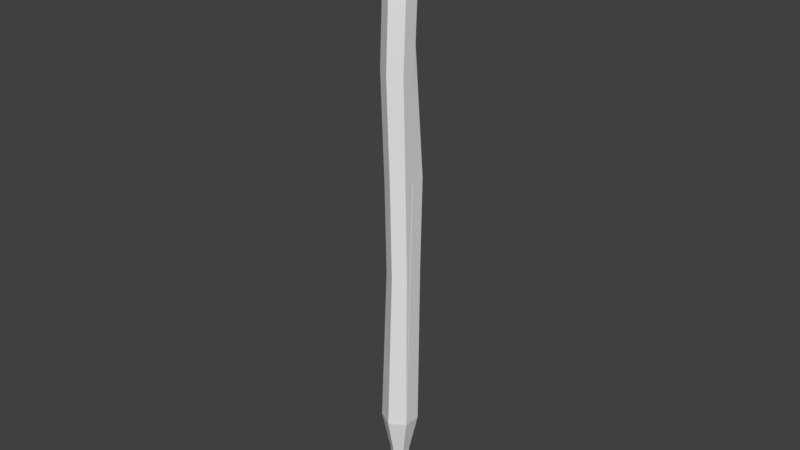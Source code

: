 # Source: SM_Torches_001.blend  (saved by Blender 2.79.0; exported with 4.5.12 LTS)
import bpy
from mathutils import Matrix  # noqa: F401  (used for matrix-valued properties, if any)

bpy.ops.wm.read_factory_settings(use_empty=True)
scene = bpy.context.scene
scene.name = 'Scene'

# ---- collections
col_collection_1 = bpy.data.collections.new('Collection 1'); scene.collection.children.link(col_collection_1)

# ---- materials (node trees are filled in below, after node groups)
mat_cloth = bpy.data.materials.new('Cloth')
mat_cloth.alpha_threshold = 0.0
mat_cloth.use_transparent_shadow = False
mat_cloth.roughness = 0.5
mat_cloth.line_color = (0.0, 0.0, 0.0, 1.0)
mat_stick = bpy.data.materials.new('Stick')
mat_stick.alpha_threshold = 0.0
mat_stick.use_transparent_shadow = False
mat_stick.roughness = 0.5

# ---- material node trees

# ---- world
world_world = bpy.data.worlds.new('World'); scene.world = world_world
world_world.color = (0.05088, 0.05088, 0.05088)
world_world.use_sun_shadow = False
world_world.sun_shadow_jitter_overblur = 0.0
world_world.cycles.sampling_method = 'MANUAL'

# ---- meshes
me_circle_001 = bpy.data.meshes.new('Circle.001')
me_circle_001.from_pydata([(9.933e-09, 0.5346, 0.0), (-0.4629, 0.2673, 0.0), (-0.4629, -0.2673, 0.0), (5.666e-08, -0.5346, 0.0), (0.4629, -0.2673, 0.0), (0.4629, 0.2673, 0.0), (0.06502, 0.5724, 3.08), (-0.2974, 0.3631, 3.08), (-0.2974, -0.05531, 3.08), (0.06502, -0.2645, 3.08), (0.4274, -0.05531, 3.08), (0.4274, 0.3631, 3.08), (0.008957, 0.7139, 4.765), (-0.3534, 0.5047, 4.765), (-0.3534, 0.08622, 4.765), (0.008957, -0.123, 4.765), (0.3713, 0.08622, 4.765), (0.3713, 0.5047, 4.765), (0.002945, 0.3801, 7.439), (-0.2947, 0.2083, 7.439), (-0.2947, -0.1354, 7.439), (0.002945, -0.3072, 7.439), (0.3006, -0.1354, 7.439), (0.3006, 0.2083, 7.439), (1.333e-08, 0.4323, 8.073), (-0.3838, 0.1978, 8.073), (-0.3838, -0.2606, 8.073), (5.207e-08, -0.485, 8.073), (0.3838, -0.2481, 8.073), (0.3838, 0.2087, 8.073), (1.928e-08, 0.2831, -0.7316), (-0.2452, 0.1416, -0.7316), (-0.2452, -0.1416, -0.7316), (4.403e-08, -0.2831, -0.7316), (0.2452, -0.1416, -0.7316), (0.2452, 0.1416, -0.7316), (2.55e-08, 0.1159, -1.762), (-0.1004, 0.05794, -1.762), (-0.1004, -0.05794, -1.762), (3.563e-08, -0.1159, -1.762), (0.1004, -0.05794, -1.762), (0.1004, 0.05794, -1.762), (-0.7842, 0.3864, 8.487), (0.06905, 0.8121, 8.614), (-0.7369, 0.3563, 8.63), (-0.7747, -0.4896, 8.635), (0.007169, -0.9422, 8.623), (0.7107, -0.6443, 8.604), (0.7918, 0.3759, 8.623), (0.07089, 0.8076, 8.711), (-0.7658, 0.311, 8.706), (-0.7448, -0.4831, 8.688), (-0.02423, -0.9621, 8.729), (0.7312, -0.6422, 8.699), (0.8096, 0.3551, 8.697), (0.1104, 0.8583, 8.786), (-0.7835, 0.3079, 8.777), (-0.7476, -0.4776, 8.751), (0.01692, -0.9722, 8.747), (0.7536, -0.6298, 8.768), (0.8285, 0.3695, 8.776), (0.1036, 0.8296, 8.851), (-0.7905, 0.3276, 8.862), (-0.77, -0.4961, 8.822), (0.003145, -0.9811, 8.829), (0.7614, -0.6465, 8.828), (0.8413, 0.3635, 8.841), (0.1135, 0.8318, 8.933), (-0.7635, 0.3502, 8.924), (-0.79, -0.507, 8.904), (-0.003041, -0.9884, 8.909), (0.717, -0.685, 8.943), (0.8342, 0.3437, 8.929), (0.1597, 0.8243, 8.948), (-0.7731, 0.309, 8.965), (-0.7983, -0.5056, 8.981), (-0.02863, -0.9968, 8.998), (0.7885, -0.6701, 8.944), (0.8776, 0.3593, 8.964), (0.1235, 0.8159, 9.048), (-0.7299, 0.375, 9.047), (-0.7892, -0.5033, 9.036), (0.03082, -1.004, 8.998), (0.7946, -0.6664, 9.004), (0.8663, 0.3597, 9.043), (0.2054, 0.8363, 9.179), (-0.742, 0.3349, 9.242), (-0.7718, -0.5271, 9.22), (0.01428, -0.9614, 9.249), (0.752, -0.6746, 9.226), (0.8832, 0.3341, 9.195), (0.133, 0.5574, 9.403), (-0.5309, 0.131, 9.374), (-0.4485, -0.3764, 9.367), (0.06867, -0.6952, 9.413), (0.639, -0.4459, 9.386), (0.7086, 0.2105, 9.36), (0.1181, 0.4174, 9.494), (-0.3663, 0.09657, 9.461), (-0.3429, -0.3257, 9.483), (0.1256, -0.6094, 9.458), (0.5044, -0.3577, 9.502), (0.5985, 0.2129, 9.48), (0.1514, 0.2931, 9.528), (-0.18, 0.05664, 9.579), (-0.1272, -0.2116, 9.549), (0.09926, -0.3664, 9.562), (0.3848, -0.1774, 9.559), (0.4226, 0.09689, 9.531), (0.7582, -0.5711, 8.487), (0.002932, -0.9634, 8.488), (0.7613, 0.0273, 8.617), (-0.7995, -0.4959, 8.494), (0.006639, 0.8539, 8.487), (0.7966, 0.4355, 8.496), (0.7503, -0.2688, 8.638), (0.7883, 0.0511, 8.722), (0.7738, -0.2871, 8.711), (0.7802, 0.006695, 8.784), (0.7568, -0.3368, 8.773), (0.8366, 0.007641, 8.809), (0.8071, -0.3495, 8.787), (0.851, 0.01172, 8.888), (0.743, -0.4237, 8.906), (0.8087, -0.05722, 8.962), (0.7714, -0.3768, 8.984), (0.8961, 0.01045, 8.971), (0.7935, -0.3656, 9.028), (0.8417, -0.01787, 9.205), (0.8088, -0.2758, 9.258), (0.6827, 0.0006728, 9.376), (0.6328, -0.2996, 9.36), (0.5454, -0.0009568, 9.485), (0.5296, -0.2334, 9.468), (0.4248, -0.009566, 9.576), (0.3898, -0.07275, 9.562), (0.7705, 0.09372, 8.493), (0.762, -0.2399, 8.49), (0.4893, -0.7234, 8.619), (0.2793, -0.83, 8.608), (0.4623, -0.784, 8.717), (0.2433, -0.8794, 8.713), (0.5043, -0.7671, 8.762), (0.2741, -0.8991, 8.734), (0.5066, -0.7633, 8.858), (0.2617, -0.9222, 8.806), (0.5286, -0.8104, 8.873), (0.2983, -0.8968, 8.879), (0.5227, -0.797, 8.967), (0.3011, -0.9072, 8.94), (0.441, -0.8333, 9.078), (0.2935, -0.9067, 9.011), (0.516, -0.8017, 9.215), (0.3125, -0.8353, 9.24), (0.4508, -0.5967, 9.364), (0.2785, -0.6184, 9.394), (0.4285, -0.4059, 9.472), (0.2399, -0.5887, 9.453), (0.277, -0.2741, 9.551), (0.2354, -0.347, 9.509), (0.5085, -0.7059, 8.488), (0.2588, -0.83, 8.488), (0.3297, 0.6973, 8.618), (0.5633, 0.5375, 8.626), (0.3439, 0.6687, 8.677), (0.6022, 0.5361, 8.689), (0.3083, 0.6542, 8.786), (0.5852, 0.5143, 8.77), (0.3681, 0.7279, 8.866), (0.5981, 0.5302, 8.854), (0.438, 0.741, 8.883), (0.6177, 0.5446, 8.935), (0.3974, 0.7172, 8.994), (0.6775, 0.5627, 8.959), (0.3872, 0.6846, 9.042), (0.6356, 0.5317, 9.042), (0.4276, 0.7081, 9.221), (0.6826, 0.5471, 9.198), (0.3241, 0.4765, 9.403), (0.5357, 0.3878, 9.391), (0.306, 0.372, 9.482), (0.4674, 0.3041, 9.478), (0.2107, 0.1515, 9.561), (0.314, 0.09798, 9.534), (0.2809, 0.7345, 8.491), (0.5513, 0.6032, 8.494), (-0.7647, -0.1963, 8.62), (-0.7609, 0.07032, 8.629), (-0.7759, -0.2137, 8.699), (-0.7726, 0.09014, 8.732), (-0.7864, -0.2142, 8.767), (-0.7762, 0.0415, 8.752), (-0.8153, -0.198, 8.873), (-0.7646, 0.05644, 8.814), (-0.7611, -0.1766, 8.902), (-0.7639, 0.06804, 8.891), (-0.8348, -0.2516, 8.989), (-0.7749, 0.05551, 8.957), (-0.7629, -0.2039, 9.008), (-0.7779, 0.05785, 9.027), (-0.801, -0.2444, 9.252), (-0.7379, 0.07677, 9.221), (-0.5253, -0.1978, 9.412), (-0.5064, -0.001581, 9.4), (-0.4137, -0.2212, 9.501), (-0.3813, -0.06263, 9.475), (-0.09557, -0.1376, 9.55), (-0.194, -0.08343, 9.562), (-0.8115, -0.2005, 8.491), (-0.7963, 0.09131, 8.489), (-0.4469, 0.5194, 8.618), (-0.2171, 0.6375, 8.625), (-0.4457, 0.5327, 8.713), (-0.2008, 0.6131, 8.676), (-0.4905, 0.5133, 8.806), (-0.1865, 0.6407, 8.75), (-0.4824, 0.5083, 8.858), (-0.1713, 0.6878, 8.859), (-0.541, 0.4533, 8.943), (-0.1344, 0.6826, 8.897), (-0.4115, 0.5356, 8.958), (-0.1239, 0.7018, 8.98), (-0.531, 0.4371, 9.05), (-0.1365, 0.694, 9.051), (-0.4245, 0.5029, 9.22), (-0.2014, 0.583, 9.222), (-0.2759, 0.3526, 9.408), (-0.04307, 0.4553, 9.388), (-0.1306, 0.2569, 9.447), (-0.003051, 0.3604, 9.485), (-0.03501, 0.1751, 9.577), (0.05166, 0.1949, 9.577), (-0.5187, 0.5407, 8.486), (-0.2576, 0.6923, 8.486), (-0.2411, -0.7959, 8.599), (-0.4863, -0.6311, 8.595), (-0.2616, -0.8246, 8.682), (-0.5264, -0.6332, 8.716), (-0.2796, -0.7875, 8.781), (-0.5019, -0.6173, 8.758), (-0.2517, -0.8328, 8.788), (-0.5572, -0.653, 8.847), (-0.2366, -0.7611, 8.906), (-0.5488, -0.6381, 8.923), (-0.2411, -0.7832, 8.964), (-0.5159, -0.6441, 8.955), (-0.2832, -0.8046, 9.052), (-0.5311, -0.6189, 9.055), (-0.247, -0.7765, 9.256), (-0.5286, -0.6489, 9.256), (-0.1215, -0.5722, 9.414), (-0.304, -0.4651, 9.409), (-0.05357, -0.4571, 9.512), (-0.1643, -0.3716, 9.482), (-0.01843, -0.3712, 9.556), (-0.09495, -0.3071, 9.56), (-0.2574, -0.7953, 8.487), (-0.5239, -0.6465, 8.49), (0.09524, -0.1012, 9.589)], [], [(2, 8, 7, 1), (5, 11, 10, 4), (3, 9, 8, 2), (1, 7, 6, 0), (0, 6, 11, 5), (4, 10, 9, 3), (11, 17, 16, 10), (9, 15, 14, 8), (7, 13, 12, 6), (6, 12, 17, 11), (10, 16, 15, 9), (8, 14, 13, 7), (12, 18, 23, 17), (16, 22, 21, 15), (14, 20, 19, 13), (17, 23, 22, 16), (15, 21, 20, 14), (13, 19, 18, 12), (23, 29, 28, 22), (21, 27, 26, 20), (19, 25, 24, 18), (18, 24, 29, 23), (22, 28, 27, 21), (20, 26, 25, 19), (1, 31, 32, 2), (4, 34, 35, 5), (2, 32, 33, 3), (0, 30, 31, 1), (5, 35, 30, 0), (3, 33, 34, 4), (32, 38, 39, 33), (30, 36, 37, 31), (35, 41, 36, 30), (33, 39, 40, 34), (31, 37, 38, 32), (34, 40, 41, 35), (28, 137, 109), (26, 27, 256, 257), (24, 233, 113), (29, 185, 114), (27, 161, 110), (25, 209, 42), (208, 112, 45, 186), (136, 114, 48, 111), (256, 110, 46, 234), (232, 42, 44, 210), (184, 113, 43, 162), (160, 109, 47, 138), (210, 44, 50, 212), (162, 43, 49, 164), (138, 47, 53, 140), (186, 45, 51, 188), (111, 48, 54, 116), (234, 46, 52, 236), (116, 54, 60, 118), (236, 52, 58, 238), (212, 50, 56, 214), (164, 49, 55, 166), (140, 53, 59, 142), (188, 51, 57, 190), (166, 55, 61, 168), (142, 59, 65, 144), (190, 57, 63, 192), (118, 60, 66, 120), (238, 58, 64, 240), (214, 56, 62, 216), (120, 66, 72, 122), (240, 64, 70, 242), (216, 62, 68, 218), (168, 61, 67, 170), (144, 65, 71, 146), (192, 63, 69, 194), (170, 67, 73, 172), (146, 71, 77, 148), (194, 69, 75, 196), (122, 72, 78, 124), (242, 70, 76, 244), (218, 68, 74, 220), (124, 78, 84, 126), (244, 76, 82, 246), (220, 74, 80, 222), (172, 73, 79, 174), (148, 77, 83, 150), (196, 75, 81, 198), (174, 79, 85, 176), (150, 83, 89, 152), (198, 81, 87, 200), (126, 84, 90, 128), (246, 82, 88, 248), (222, 80, 86, 224), (128, 90, 96, 130), (248, 88, 94, 250), (224, 86, 92, 226), (176, 85, 91, 178), (152, 89, 95, 154), (200, 87, 93, 202), (154, 95, 101, 156), (202, 93, 99, 204), (130, 96, 102, 132), (250, 94, 100, 252), (226, 92, 98, 228), (178, 91, 97, 180), (252, 100, 106, 254), (228, 98, 104, 230), (180, 97, 103, 182), (156, 101, 107, 158), (204, 99, 105, 206), (132, 102, 108, 134), (89, 129, 131, 95), (133, 132, 134, 135), (129, 128, 130, 131), (131, 130, 132, 133), (95, 131, 133, 101), (101, 133, 135, 107), (83, 127, 129, 89), (127, 126, 128, 129), (77, 125, 127, 83), (125, 124, 126, 127), (71, 123, 125, 77), (123, 122, 124, 125), (65, 121, 123, 71), (121, 120, 122, 123), (59, 119, 121, 65), (119, 118, 120, 121), (53, 117, 119, 59), (117, 116, 118, 119), (47, 115, 117, 53), (115, 111, 116, 117), (109, 137, 115, 47), (137, 136, 111, 115), (100, 157, 159, 106), (157, 156, 158, 159), (94, 155, 157, 100), (155, 154, 156, 157), (88, 153, 155, 94), (153, 152, 154, 155), (82, 151, 153, 88), (151, 150, 152, 153), (76, 149, 151, 82), (149, 148, 150, 151), (70, 147, 149, 76), (147, 146, 148, 149), (64, 145, 147, 70), (145, 144, 146, 147), (58, 143, 145, 64), (143, 142, 144, 145), (52, 141, 143, 58), (141, 140, 142, 143), (46, 139, 141, 52), (139, 138, 140, 141), (110, 161, 139, 46), (161, 160, 138, 139), (102, 181, 183, 108), (181, 180, 182, 183), (96, 179, 181, 102), (179, 178, 180, 181), (90, 177, 179, 96), (177, 176, 178, 179), (84, 175, 177, 90), (175, 174, 176, 177), (78, 173, 175, 84), (173, 172, 174, 175), (72, 171, 173, 78), (171, 170, 172, 173), (66, 169, 171, 72), (169, 168, 170, 171), (60, 167, 169, 66), (167, 166, 168, 169), (54, 165, 167, 60), (165, 164, 166, 167), (48, 163, 165, 54), (163, 162, 164, 165), (114, 185, 163, 48), (185, 184, 162, 163), (98, 205, 207, 104), (205, 204, 206, 207), (92, 203, 205, 98), (203, 202, 204, 205), (86, 201, 203, 92), (201, 200, 202, 203), (80, 199, 201, 86), (199, 198, 200, 201), (74, 197, 199, 80), (197, 196, 198, 199), (68, 195, 197, 74), (195, 194, 196, 197), (62, 193, 195, 68), (193, 192, 194, 195), (56, 191, 193, 62), (191, 190, 192, 193), (50, 189, 191, 56), (189, 188, 190, 191), (44, 187, 189, 50), (187, 186, 188, 189), (42, 209, 187, 44), (209, 208, 186, 187), (97, 229, 231, 103), (229, 228, 230, 231), (91, 227, 229, 97), (227, 226, 228, 229), (85, 225, 227, 91), (225, 224, 226, 227), (79, 223, 225, 85), (223, 222, 224, 225), (73, 221, 223, 79), (221, 220, 222, 223), (67, 219, 221, 73), (219, 218, 220, 221), (61, 217, 219, 67), (217, 216, 218, 219), (55, 215, 217, 61), (215, 214, 216, 217), (49, 213, 215, 55), (213, 212, 214, 215), (43, 211, 213, 49), (211, 210, 212, 213), (113, 233, 211, 43), (233, 232, 210, 211), (99, 253, 255, 105), (253, 252, 254, 255), (93, 251, 253, 99), (251, 250, 252, 253), (87, 249, 251, 93), (249, 248, 250, 251), (81, 247, 249, 87), (247, 246, 248, 249), (75, 245, 247, 81), (245, 244, 246, 247), (69, 243, 245, 75), (243, 242, 244, 245), (63, 241, 243, 69), (241, 240, 242, 243), (57, 239, 241, 63), (239, 238, 240, 241), (51, 237, 239, 57), (237, 236, 238, 239), (45, 235, 237, 51), (235, 234, 236, 237), (112, 257, 235, 45), (257, 256, 234, 235), (254, 106, 258), (105, 255, 258), (135, 134, 258), (255, 254, 258), (158, 107, 258), (106, 159, 258), (159, 158, 258), (107, 135, 258), (182, 103, 258), (108, 183, 258), (183, 182, 258), (206, 105, 258), (207, 206, 258), (230, 104, 258), (103, 231, 258), (231, 230, 258), (104, 207, 258), (134, 108, 258), (209, 25, 26, 208), (208, 26, 112), (233, 24, 25, 232), (232, 25, 42), (185, 29, 24, 184), (184, 24, 113), (137, 28, 29, 136), (136, 29, 114), (161, 27, 28, 160), (160, 28, 109), (257, 112, 26), (256, 27, 110)])
me_circle_001.polygons.foreach_set('use_smooth', [True] * 270)
me_circle_001.polygons.foreach_set('material_index', [1, 1, 1, 1, 1, 1, 1, 1, 1, 1, 1, 1, 1, 1, 1, 1, 1, 1, 1, 1, 1, 1, 1, 1, 1, 1, 1, 1, 1, 1, 1, 1, 1, 1, 1, 1, 0, 0, 0, 0, 0, 0, 0, 0, 0, 0, 0, 0, 0, 0, 0, 0, 0, 0, 0, 0, 0, 0, 0, 0, 0, 0, 0, 0, 0, 0, 0, 0, 0, 0, 0, 0, 0, 0, 0, 0, 0, 0, 0, 0, 0, 0, 0, 0, 0, 0, 0, 0, 0, 0, 0, 0, 0, 0, 0, 0, 0, 0, 0, 0, 0, 0, 0, 0, 0, 0, 0, 0, 0, 0, 0, 0, 0, 0, 0, 0, 0, 0, 0, 0, 0, 0, 0, 0, 0, 0, 0, 0, 0, 0, 0, 0, 0, 0, 0, 0, 0, 0, 0, 0, 0, 0, 0, 0, 0, 0, 0, 0, 0, 0, 0, 0, 0, 0, 0, 0, 0, 0, 0, 0, 0, 0, 0, 0, 0, 0, 0, 0, 0, 0, 0, 0, 0, 0, 0, 0, 0, 0, 0, 0, 0, 0, 0, 0, 0, 0, 0, 0, 0, 0, 0, 0, 0, 0, 0, 0, 0, 0, 0, 0, 0, 0, 0, 0, 0, 0, 0, 0, 0, 0, 0, 0, 0, 0, 0, 0, 0, 0, 0, 0, 0, 0, 0, 0, 0, 0, 0, 0, 0, 0, 0, 0, 0, 0, 0, 0, 0, 0, 0, 0, 0, 0, 0, 0, 0, 0, 0, 0, 0, 0, 0, 0, 0, 0, 0, 0, 0, 0, 0, 0, 0, 0, 0, 0, 0, 0, 0, 0, 0, 0])
_k = set([(0, 1), (0, 5), (0, 6), (0, 30), (1, 2), (1, 7), (1, 31), (2, 3), (2, 8), (2, 32), (3, 4), (3, 9), (3, 33), (4, 5), (4, 10), (4, 34), (5, 11), (5, 35), (6, 12), (7, 13), (8, 14), (9, 15), (10, 16), (11, 17), (12, 18), (13, 19), (14, 20), (15, 21), (16, 22), (17, 23), (18, 24), (19, 25), (20, 26), (21, 27), (22, 28), (23, 29), (24, 25), (24, 29), (25, 26), (26, 27), (27, 28), (28, 29), (30, 31), (30, 35), (30, 36), (31, 32), (31, 37), (32, 33), (32, 38), (33, 34), (33, 39), (34, 35), (34, 40), (35, 41)])
me_circle_001.attributes.new('sharp_edge', 'BOOLEAN', 'EDGE').data.foreach_set('value', [ (min(e.vertices), max(e.vertices)) in _k for e in me_circle_001.edges])
me_circle_001.materials.append(mat_cloth)
me_circle_001.materials.append(mat_stick)
me_circle_001.use_remesh_preserve_volume = False
me_circle_001.use_remesh_preserve_attributes = False
me_circle_001.use_mirror_vertex_groups = False
me_circle_001.update()
me_circle = bpy.data.meshes.new('Circle')
me_circle.from_pydata([(9.933e-09, 0.5346, 0.0), (-0.4629, 0.2673, 0.0), (-0.4629, -0.2673, 0.0), (5.666e-08, -0.5346, 0.0), (0.4629, -0.2673, 0.0), (0.4629, 0.2673, 0.0), (0.06502, 0.4143, 3.08), (-0.2974, 0.205, 3.08), (-0.2974, -0.2134, 3.08), (0.06502, -0.4226, 3.08), (0.4274, -0.2134, 3.08), (0.4274, 0.205, 3.08), (0.008957, 0.4143, 4.765), (-0.3534, 0.205, 4.765), (-0.3534, -0.2134, 4.765), (0.008957, -0.4226, 4.765), (0.3713, -0.2134, 4.765), (0.3713, 0.205, 4.765), (0.002945, 0.3419, 6.799), (-0.3804, 0.1206, 6.799), (-0.3804, -0.3221, 6.799), (0.002945, -0.5434, 6.799), (0.3863, -0.3221, 6.799), (0.3863, 0.1206, 6.799), (1.333e-08, 0.4432, 8.073), (-0.3838, 0.2216, 8.073), (-0.3838, -0.2216, 8.073), (5.207e-08, -0.4432, 8.073), (0.3838, -0.2216, 8.073), (0.3838, 0.2216, 8.073), (1.928e-08, 0.2831, -0.7316), (-0.2452, 0.1416, -0.7316), (-0.2452, -0.1416, -0.7316), (4.403e-08, -0.2831, -0.7316), (0.2452, -0.1416, -0.7316), (0.2452, 0.1416, -0.7316), (2.55e-08, 0.1159, -1.762), (-0.1004, 0.05794, -1.762), (-0.1004, -0.05794, -1.762), (3.563e-08, -0.1159, -1.762), (0.1004, -0.05794, -1.762), (0.1004, 0.05794, -1.762), (-0.7621, 0.4205, 8.485), (0.008858, 1.019, 8.732), (-0.8735, 0.5132, 8.739), (-0.8984, -0.5091, 8.748), (-0.007369, -0.9967, 8.742), (0.8522, -0.5394, 8.724), (0.8672, 0.5155, 8.741), (-0.01353, 1.005, 8.815), (-0.8999, 0.4611, 8.803), (-0.8516, -0.4969, 8.793), (-0.03881, -1.008, 8.834), (0.8612, -0.514, 8.806), (0.8673, 0.4987, 8.806), (0.00902, 1.058, 8.882), (-0.9121, 0.459, 8.865), (-0.8459, -0.4858, 8.849), (0.008894, -1.006, 8.851), (0.8724, -0.4867, 8.867), (0.8667, 0.5258, 8.875), (-0.01854, 1.017, 8.939), (-0.9119, 0.4842, 8.94), (-0.8646, -0.506, 8.912), (-0.01161, -1.012, 8.924), (0.8759, -0.4947, 8.92), (0.8637, 0.5177, 8.933), (-0.03232, 1.011, 9.013), (-0.8777, 0.5114, 8.995), (-0.8813, -0.5166, 8.985), (-0.02246, -1.018, 8.995), (0.8068, -0.5226, 9.023), (0.8294, 0.4936, 9.012), (0.01269, 0.9979, 9.029), (-0.8848, 0.4644, 9.032), (-0.8911, -0.5122, 9.054), (-0.05991, -1.031, 9.076), (0.8899, -0.5033, 9.029), (0.8713, 0.5061, 9.045), (-0.04012, 0.9925, 9.119), (-0.8562, 0.5439, 9.108), (-0.8849, -0.5073, 9.104), (0.003685, -1.027, 9.08), (0.8905, -0.4995, 9.082), (0.8458, 0.5043, 9.116), (0.0461, 1.023, 9.24), (-0.8938, 0.5049, 9.284), (-0.8989, -0.5328, 9.27), (-0.04963, -1.0, 9.307), (0.8266, -0.5336, 9.282), (0.8624, 0.4699, 9.253), (-0.05449, 0.8988, 9.452), (-0.8531, 0.3268, 9.392), (-0.7367, -0.4314, 9.39), (-0.04298, -0.8695, 9.473), (0.8049, -0.4163, 9.426), (0.8204, 0.428, 9.376), (-0.05529, 0.7193, 9.612), (-0.6706, 0.2783, 9.553), (-0.6414, -0.3517, 9.592), (0.02733, -0.7431, 9.554), (0.5896, -0.3502, 9.627), (0.6694, 0.4205, 9.585), (0.001908, 0.5463, 9.672), (-0.4505, 0.2214, 9.755), (-0.3676, -0.1759, 9.71), (-0.03763, -0.4101, 9.732), (0.3974, -0.1216, 9.726), (0.4159, 0.2516, 9.678), (0.755, -0.429, 8.487), (-0.002811, -0.8672, 8.489), (0.8649, 0.1643, 8.734), (-0.762, -0.4363, 8.492), (-0.01761, 0.8493, 8.488), (0.7453, 0.4427, 8.496), (0.8663, -0.1335, 8.754), (0.8682, 0.197, 8.824), (0.8757, -0.1388, 8.818), (0.8364, 0.1577, 8.88), (0.8426, -0.1797, 8.874), (0.8918, 0.1711, 8.905), (0.8932, -0.1872, 8.89), (0.8888, 0.1741, 8.975), (0.7987, -0.2416, 8.998), (0.8288, 0.1114, 9.044), (0.8187, -0.1919, 9.07), (0.9219, 0.1743, 9.06), (0.8419, -0.182, 9.11), (0.8437, 0.142, 9.272), (0.8378, -0.1184, 9.32), (0.8016, 0.1611, 9.411), (0.7702, -0.2278, 9.386), (0.6143, 0.1275, 9.6), (0.6096, -0.1723, 9.572), (0.4399, 0.107, 9.751), (0.3935, 0.02387, 9.73), (0.7485, 0.1521, 8.493), (0.7517, -0.1384, 8.49), (0.5797, -0.6552, 8.74), (0.3128, -0.8057, 8.732), (0.5369, -0.6919, 8.827), (0.2619, -0.8411, 8.825), (0.5818, -0.6539, 8.868), (0.2964, -0.8521, 8.846), (0.5715, -0.6243, 8.953), (0.276, -0.872, 8.91), (0.5942, -0.6798, 8.969), (0.3122, -0.8246, 8.975), (0.5774, -0.6582, 9.053), (0.3096, -0.834, 9.031), (0.4705, -0.7174, 9.154), (0.2938, -0.8353, 9.094), (0.5483, -0.6972, 9.275), (0.2914, -0.7725, 9.303), (0.5386, -0.6383, 9.388), (0.2665, -0.7057, 9.444), (0.48, -0.4161, 9.58), (0.1972, -0.6945, 9.544), (0.2353, -0.2642, 9.714), (0.1733, -0.3679, 9.647), (0.5024, -0.5751, 8.488), (0.2498, -0.7211, 8.489), (0.2957, 0.8508, 8.734), (0.5542, 0.6563, 8.743), (0.2942, 0.8093, 8.785), (0.5838, 0.6627, 8.798), (0.2234, 0.7852, 8.88), (0.5383, 0.6309, 8.869), (0.2693, 0.8711, 8.954), (0.5329, 0.6493, 8.944), (0.3408, 0.8874, 8.974), (0.539, 0.6688, 9.016), (0.2623, 0.851, 9.073), (0.6035, 0.696, 9.041), (0.2422, 0.8104, 9.117), (0.5377, 0.6485, 9.116), (0.2832, 0.8511, 9.279), (0.5903, 0.6698, 9.258), (0.2221, 0.7669, 9.453), (0.5314, 0.6399, 9.431), (0.2145, 0.6373, 9.591), (0.4508, 0.5315, 9.583), (0.09788, 0.342, 9.728), (0.2498, 0.2528, 9.685), (0.2367, 0.7138, 8.491), (0.491, 0.5782, 8.493), (-0.8624, -0.1556, 8.731), (-0.8828, 0.173, 8.743), (-0.8647, -0.1718, 8.798), (-0.8819, 0.2008, 8.833), (-0.8691, -0.1703, 8.856), (-0.8805, 0.1438, 8.852), (-0.8944, -0.1476, 8.948), (-0.8583, 0.164, 8.907), (-0.8233, -0.1197, 8.975), (-0.8501, 0.1805, 8.976), (-0.9151, -0.2062, 9.056), (-0.8598, 0.1677, 9.035), (-0.8308, -0.1456, 9.077), (-0.8705, 0.1728, 9.098), (-0.9261, -0.1878, 9.297), (-0.8577, 0.2, 9.274), (-0.8517, -0.1623, 9.46), (-0.8371, 0.1327, 9.443), (-0.7403, -0.1955, 9.617), (-0.6955, 0.04249, 9.578), (-0.3262, -0.06442, 9.713), (-0.4661, 0.0121, 9.729), (-0.762, -0.1507, 8.489), (-0.7621, 0.1349, 8.487), (-0.5576, 0.696, 8.728), (-0.3153, 0.8267, 8.744), (-0.5536, 0.709, 8.806), (-0.3029, 0.792, 8.788), (-0.605, 0.6829, 8.885), (-0.2981, 0.8193, 8.854), (-0.5917, 0.6749, 8.93), (-0.3115, 0.8662, 8.951), (-0.6492, 0.6156, 9.006), (-0.2805, 0.8558, 8.987), (-0.539, 0.7051, 9.031), (-0.2834, 0.8792, 9.062), (-0.6627, 0.6023, 9.12), (-0.3039, 0.8724, 9.126), (-0.5862, 0.6842, 9.278), (-0.3711, 0.7616, 9.284), (-0.5581, 0.6398, 9.461), (-0.2771, 0.7665, 9.432), (-0.3641, 0.4994, 9.537), (-0.2164, 0.6417, 9.599), (-0.2501, 0.3912, 9.753), (-0.1317, 0.4165, 9.755), (-0.5139, 0.5634, 8.486), (-0.2658, 0.7064, 8.487), (-0.2993, -0.8587, 8.726), (-0.5743, -0.6818, 8.719), (-0.3161, -0.8845, 8.798), (-0.6118, -0.677, 8.826), (-0.3241, -0.8349, 8.887), (-0.5732, -0.6541, 8.862), (-0.2949, -0.882, 8.897), (-0.6286, -0.693, 8.943), (-0.2783, -0.7902, 9.003), (-0.6159, -0.6712, 9.012), (-0.2898, -0.8156, 9.056), (-0.5826, -0.6763, 9.042), (-0.3475, -0.8452, 9.136), (-0.6071, -0.6432, 9.132), (-0.3448, -0.8165, 9.32), (-0.6458, -0.6755, 9.313), (-0.314, -0.7156, 9.481), (-0.5601, -0.5644, 9.468), (-0.2482, -0.545, 9.647), (-0.3955, -0.4189, 9.598), (-0.2086, -0.419, 9.722), (-0.3219, -0.3223, 9.728), (-0.2559, -0.7236, 8.49), (-0.5089, -0.5799, 8.491), (-0.05669, -0.01524, 9.777)], [], [(2, 8, 7, 1), (5, 11, 10, 4), (3, 9, 8, 2), (1, 7, 6, 0), (0, 6, 11, 5), (4, 10, 9, 3), (11, 17, 16, 10), (9, 15, 14, 8), (7, 13, 12, 6), (6, 12, 17, 11), (10, 16, 15, 9), (8, 14, 13, 7), (12, 18, 23, 17), (16, 22, 21, 15), (14, 20, 19, 13), (17, 23, 22, 16), (15, 21, 20, 14), (13, 19, 18, 12), (23, 29, 28, 22), (21, 27, 26, 20), (19, 25, 24, 18), (18, 24, 29, 23), (22, 28, 27, 21), (20, 26, 25, 19), (1, 31, 32, 2), (4, 34, 35, 5), (2, 32, 33, 3), (0, 30, 31, 1), (5, 35, 30, 0), (3, 33, 34, 4), (32, 38, 39, 33), (30, 36, 37, 31), (35, 41, 36, 30), (33, 39, 40, 34), (31, 37, 38, 32), (34, 40, 41, 35), (28, 137, 109), (26, 27, 256, 257), (24, 233, 113), (29, 185, 114), (27, 161, 110), (25, 209, 42), (208, 112, 45, 186), (136, 114, 48, 111), (256, 110, 46, 234), (232, 42, 44, 210), (184, 113, 43, 162), (160, 109, 47, 138), (210, 44, 50, 212), (162, 43, 49, 164), (138, 47, 53, 140), (186, 45, 51, 188), (111, 48, 54, 116), (234, 46, 52, 236), (116, 54, 60, 118), (236, 52, 58, 238), (212, 50, 56, 214), (164, 49, 55, 166), (140, 53, 59, 142), (188, 51, 57, 190), (166, 55, 61, 168), (142, 59, 65, 144), (190, 57, 63, 192), (118, 60, 66, 120), (238, 58, 64, 240), (214, 56, 62, 216), (120, 66, 72, 122), (240, 64, 70, 242), (216, 62, 68, 218), (168, 61, 67, 170), (144, 65, 71, 146), (192, 63, 69, 194), (170, 67, 73, 172), (146, 71, 77, 148), (194, 69, 75, 196), (122, 72, 78, 124), (242, 70, 76, 244), (218, 68, 74, 220), (124, 78, 84, 126), (244, 76, 82, 246), (220, 74, 80, 222), (172, 73, 79, 174), (148, 77, 83, 150), (196, 75, 81, 198), (174, 79, 85, 176), (150, 83, 89, 152), (198, 81, 87, 200), (126, 84, 90, 128), (246, 82, 88, 248), (222, 80, 86, 224), (128, 90, 96, 130), (248, 88, 94, 250), (224, 86, 92, 226), (176, 85, 91, 178), (152, 89, 95, 154), (200, 87, 93, 202), (154, 95, 101, 156), (202, 93, 99, 204), (130, 96, 102, 132), (250, 94, 100, 252), (226, 92, 98, 228), (178, 91, 97, 180), (252, 100, 106, 254), (228, 98, 104, 230), (180, 97, 103, 182), (156, 101, 107, 158), (204, 99, 105, 206), (132, 102, 108, 134), (89, 129, 131, 95), (133, 132, 134, 135), (129, 128, 130, 131), (131, 130, 132, 133), (95, 131, 133, 101), (101, 133, 135, 107), (83, 127, 129, 89), (127, 126, 128, 129), (77, 125, 127, 83), (125, 124, 126, 127), (71, 123, 125, 77), (123, 122, 124, 125), (65, 121, 123, 71), (121, 120, 122, 123), (59, 119, 121, 65), (119, 118, 120, 121), (53, 117, 119, 59), (117, 116, 118, 119), (47, 115, 117, 53), (115, 111, 116, 117), (109, 137, 115, 47), (137, 136, 111, 115), (100, 157, 159, 106), (157, 156, 158, 159), (94, 155, 157, 100), (155, 154, 156, 157), (88, 153, 155, 94), (153, 152, 154, 155), (82, 151, 153, 88), (151, 150, 152, 153), (76, 149, 151, 82), (149, 148, 150, 151), (70, 147, 149, 76), (147, 146, 148, 149), (64, 145, 147, 70), (145, 144, 146, 147), (58, 143, 145, 64), (143, 142, 144, 145), (52, 141, 143, 58), (141, 140, 142, 143), (46, 139, 141, 52), (139, 138, 140, 141), (110, 161, 139, 46), (161, 160, 138, 139), (102, 181, 183, 108), (181, 180, 182, 183), (96, 179, 181, 102), (179, 178, 180, 181), (90, 177, 179, 96), (177, 176, 178, 179), (84, 175, 177, 90), (175, 174, 176, 177), (78, 173, 175, 84), (173, 172, 174, 175), (72, 171, 173, 78), (171, 170, 172, 173), (66, 169, 171, 72), (169, 168, 170, 171), (60, 167, 169, 66), (167, 166, 168, 169), (54, 165, 167, 60), (165, 164, 166, 167), (48, 163, 165, 54), (163, 162, 164, 165), (114, 185, 163, 48), (185, 184, 162, 163), (98, 205, 207, 104), (205, 204, 206, 207), (92, 203, 205, 98), (203, 202, 204, 205), (86, 201, 203, 92), (201, 200, 202, 203), (80, 199, 201, 86), (199, 198, 200, 201), (74, 197, 199, 80), (197, 196, 198, 199), (68, 195, 197, 74), (195, 194, 196, 197), (62, 193, 195, 68), (193, 192, 194, 195), (56, 191, 193, 62), (191, 190, 192, 193), (50, 189, 191, 56), (189, 188, 190, 191), (44, 187, 189, 50), (187, 186, 188, 189), (42, 209, 187, 44), (209, 208, 186, 187), (97, 229, 231, 103), (229, 228, 230, 231), (91, 227, 229, 97), (227, 226, 228, 229), (85, 225, 227, 91), (225, 224, 226, 227), (79, 223, 225, 85), (223, 222, 224, 225), (73, 221, 223, 79), (221, 220, 222, 223), (67, 219, 221, 73), (219, 218, 220, 221), (61, 217, 219, 67), (217, 216, 218, 219), (55, 215, 217, 61), (215, 214, 216, 217), (49, 213, 215, 55), (213, 212, 214, 215), (43, 211, 213, 49), (211, 210, 212, 213), (113, 233, 211, 43), (233, 232, 210, 211), (99, 253, 255, 105), (253, 252, 254, 255), (93, 251, 253, 99), (251, 250, 252, 253), (87, 249, 251, 93), (249, 248, 250, 251), (81, 247, 249, 87), (247, 246, 248, 249), (75, 245, 247, 81), (245, 244, 246, 247), (69, 243, 245, 75), (243, 242, 244, 245), (63, 241, 243, 69), (241, 240, 242, 243), (57, 239, 241, 63), (239, 238, 240, 241), (51, 237, 239, 57), (237, 236, 238, 239), (45, 235, 237, 51), (235, 234, 236, 237), (112, 257, 235, 45), (257, 256, 234, 235), (254, 106, 258), (105, 255, 258), (135, 134, 258), (255, 254, 258), (158, 107, 258), (106, 159, 258), (159, 158, 258), (107, 135, 258), (182, 103, 258), (108, 183, 258), (183, 182, 258), (206, 105, 258), (207, 206, 258), (230, 104, 258), (103, 231, 258), (231, 230, 258), (104, 207, 258), (134, 108, 258), (209, 25, 26, 208), (208, 26, 112), (233, 24, 25, 232), (232, 25, 42), (185, 29, 24, 184), (184, 24, 113), (137, 28, 29, 136), (136, 29, 114), (161, 27, 28, 160), (160, 28, 109), (257, 112, 26), (256, 27, 110)])
me_circle.polygons.foreach_set('use_smooth', [True] * 270)
me_circle.polygons.foreach_set('material_index', [1, 1, 1, 1, 1, 1, 1, 1, 1, 1, 1, 1, 1, 1, 1, 1, 1, 1, 1, 1, 1, 1, 1, 1, 1, 1, 1, 1, 1, 1, 1, 1, 1, 1, 1, 1, 0, 0, 0, 0, 0, 0, 0, 0, 0, 0, 0, 0, 0, 0, 0, 0, 0, 0, 0, 0, 0, 0, 0, 0, 0, 0, 0, 0, 0, 0, 0, 0, 0, 0, 0, 0, 0, 0, 0, 0, 0, 0, 0, 0, 0, 0, 0, 0, 0, 0, 0, 0, 0, 0, 0, 0, 0, 0, 0, 0, 0, 0, 0, 0, 0, 0, 0, 0, 0, 0, 0, 0, 0, 0, 0, 0, 0, 0, 0, 0, 0, 0, 0, 0, 0, 0, 0, 0, 0, 0, 0, 0, 0, 0, 0, 0, 0, 0, 0, 0, 0, 0, 0, 0, 0, 0, 0, 0, 0, 0, 0, 0, 0, 0, 0, 0, 0, 0, 0, 0, 0, 0, 0, 0, 0, 0, 0, 0, 0, 0, 0, 0, 0, 0, 0, 0, 0, 0, 0, 0, 0, 0, 0, 0, 0, 0, 0, 0, 0, 0, 0, 0, 0, 0, 0, 0, 0, 0, 0, 0, 0, 0, 0, 0, 0, 0, 0, 0, 0, 0, 0, 0, 0, 0, 0, 0, 0, 0, 0, 0, 0, 0, 0, 0, 0, 0, 0, 0, 0, 0, 0, 0, 0, 0, 0, 0, 0, 0, 0, 0, 0, 0, 0, 0, 0, 0, 0, 0, 0, 0, 0, 0, 0, 0, 0, 0, 0, 0, 0, 0, 0, 0, 0, 0, 0, 0, 0, 0, 0, 0, 0, 0, 0, 0])
_k = set([(0, 1), (0, 5), (0, 6), (0, 30), (1, 2), (1, 7), (1, 31), (2, 3), (2, 8), (2, 32), (3, 4), (3, 9), (3, 33), (4, 5), (4, 10), (4, 34), (5, 11), (5, 35), (6, 12), (7, 13), (8, 14), (9, 15), (10, 16), (11, 17), (12, 18), (13, 19), (14, 20), (15, 21), (16, 22), (17, 23), (18, 24), (19, 25), (20, 26), (21, 27), (22, 28), (23, 29), (24, 25), (24, 29), (25, 26), (26, 27), (27, 28), (28, 29), (30, 31), (30, 35), (30, 36), (31, 32), (31, 37), (32, 33), (32, 38), (33, 34), (33, 39), (34, 35), (34, 40), (35, 41)])
me_circle.attributes.new('sharp_edge', 'BOOLEAN', 'EDGE').data.foreach_set('value', [ (min(e.vertices), max(e.vertices)) in _k for e in me_circle.edges])
me_circle.materials.append(mat_cloth)
me_circle.materials.append(mat_stick)
me_circle.use_remesh_preserve_volume = False
me_circle.use_remesh_preserve_attributes = False
me_circle.use_mirror_vertex_groups = False
me_circle.update()

# ---- objects
ob_torch = bpy.data.objects.new('Torch', me_circle_001)
ob_torchv2 = bpy.data.objects.new('TorchV2', me_circle)

# ---- transforms, parenting, visibility, modifiers, constraints
ob_torch.location = (0.0, 0.0, 0.0)
ob_torch.scale = (0.04911, 0.04832, 0.07841)
ob_torch.lineart.crease_threshold = 0.0
_m = ob_torch.modifiers.new('EdgeSplit', 'EDGE_SPLIT')
_m.use_edge_angle = False
ob_torchv2.location = (0.0, 0.0, 0.0)
ob_torchv2.scale = (0.0487, 0.04787, 0.07713)
ob_torchv2.lineart.crease_threshold = 0.0
_m = ob_torchv2.modifiers.new('EdgeSplit', 'EDGE_SPLIT')
_m.use_edge_angle = False

# ---- collection membership
col_collection_1.objects.link(ob_torch)
col_collection_1.objects.link(ob_torchv2)

# ---- scene / render settings (as saved in the file)
scene.frame_start = 1; scene.frame_end = 250; scene.frame_set(1)
scene.render.engine = 'BLENDER_EEVEE_NEXT'
scene.render.resolution_percentage = 50
scene.render.dither_intensity = 0.0
scene.cycles.use_denoising = False
scene.cycles.samples = 128
scene.cycles.sampling_pattern = 'TABULATED_SOBOL'
scene.cycles.use_adaptive_sampling = False
scene.cycles.use_light_tree = False
scene.cycles.blur_glossy = 0.0
scene.cycles.sample_clamp_indirect = 0.0
scene.view_settings.view_transform = 'Standard'
bpy.context.view_layer.update()

# ---- added for rendering (the .blend has no active camera and no usable light): camera, sun
cam_auto = bpy.data.cameras.new('AutoCamera')
cam_auto.lens = 50.0
cam_auto.sensor_width = 36.0
cam_auto.clip_end = 1000.0
ob_auto_camera = bpy.data.objects.new('AutoCamera', cam_auto)
scene.collection.objects.link(ob_auto_camera)
ob_auto_camera.location = (0.834762, -1.00119, 0.975871)
ob_auto_camera.rotation_euler = (1.09748, -7.21219e-08, 0.694738)
scene.camera = ob_auto_camera
light_auto_sun = bpy.data.lights.new('AutoSun', 'SUN')
light_auto_sun.energy = 3.0
light_auto_sun.angle = 0.0523599
ob_auto_sun = bpy.data.objects.new('AutoSun', light_auto_sun)
scene.collection.objects.link(ob_auto_sun)
ob_auto_sun.rotation_euler = (0.872665, 0.174533, 0.523599)
bpy.context.view_layer.update()
